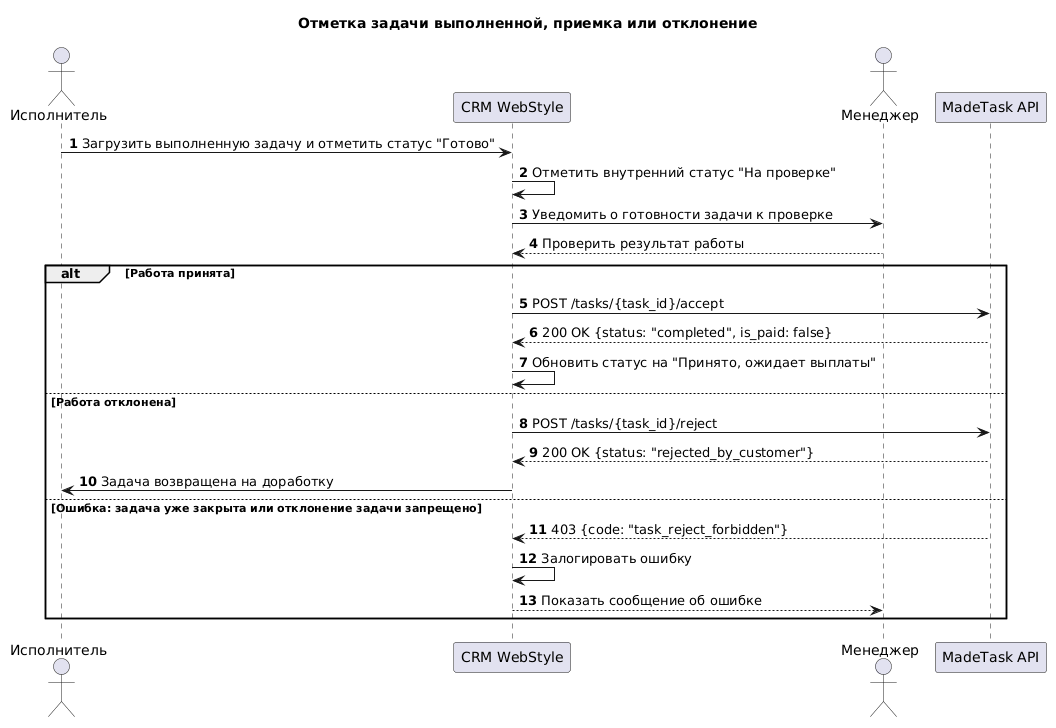

The diagram above was rendered by PlantUML. Its source (embedded in the PNG):
@startuml
title Отметка задачи выполненной, приемка или отклонение

actor "Исполнитель" as user
participant "CRM WebStyle" as crm
actor "Менеджер" as manager
participant "MadeTask API" as api

autonumber
user -> crm : Загрузить выполненную задачу и отметить статус "Готово"
crm -> crm : Отметить внутренний статус "На проверке"
crm -> manager : Уведомить о готовности задачи к проверке
manager --> crm : Проверить результат работы

alt Работа принята
crm -> api : POST /tasks/{task_id}/accept
api --> crm :  200 OK {status: "completed", is_paid: false}
crm -> crm : Обновить статус на "Принято, ожидает выплаты"
else Работа отклонена
crm -> api : POST /tasks/{task_id}/reject
api --> crm :  200 OK {status: "rejected_by_customer"}
crm -> user : Задача возвращена на доработку
else Ошибка: задача уже закрыта или отклонение задачи запрещено
api --> crm :  403 {code: "task_reject_forbidden"}
crm -> crm : Залогировать ошибку
crm --> manager : Показать сообщение об ошибке
@enduml